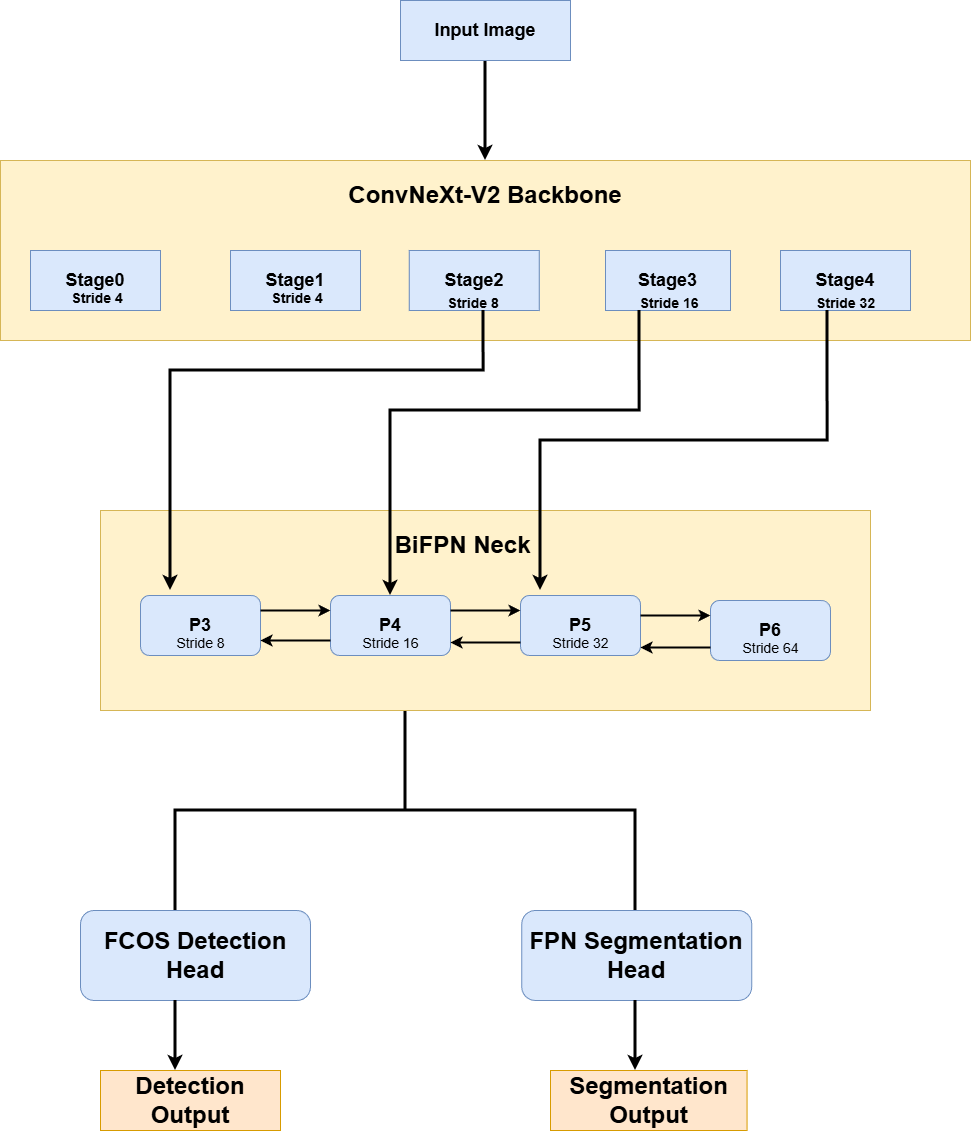

The diagram above was exported from draw.io. Its source (the exported page's mxGraphModel, read from the mxfile embedded in the PNG):
<mxGraphModel dx="4330" dy="1138" grid="1" gridSize="10" guides="1" tooltips="1" connect="1" arrows="1" fold="1" page="1" pageScale="1" pageWidth="850" pageHeight="1100" background="light-dark(#FFFFFF,#FFFFFF)" math="0" shadow="0">
  <root>
    <mxCell id="0" />
    <mxCell id="1" parent="0" />
    <mxCell id="3Z4AEeIzQvU2udMXJGXX-85" edge="1" parent="1" style="rounded=0;orthogonalLoop=1;jettySize=auto;html=1;startArrow=none;startFill=0;endArrow=classic;endFill=1;strokeColor=#000000;entryX=0.5;entryY=0;entryDx=0;entryDy=0;strokeWidth=3;" target="3Z4AEeIzQvU2udMXJGXX-87" value="">
      <mxGeometry relative="1" as="geometry">
        <mxPoint x="-1495" y="270" as="sourcePoint" />
        <mxPoint x="-1305" y="360" as="targetPoint" />
      </mxGeometry>
    </mxCell>
    <mxCell id="3Z4AEeIzQvU2udMXJGXX-87" parent="1" style="rounded=0;whiteSpace=wrap;html=1;fillColor=#fff2cc;strokeColor=#d6b656;" value="" vertex="1">
      <mxGeometry height="180" width="970" x="-1980" y="370" as="geometry" />
    </mxCell>
    <mxCell id="3Z4AEeIzQvU2udMXJGXX-88" parent="1" style="text;html=1;whiteSpace=wrap;strokeColor=none;fillColor=none;align=center;verticalAlign=middle;rounded=0;" value="&lt;font style=&quot;font-size: 24px;&quot;&gt;&lt;b&gt;ConvNeXt-V2 Backbone&lt;/b&gt;&lt;/font&gt;" vertex="1">
      <mxGeometry height="30" width="400" x="-1695" y="390" as="geometry" />
    </mxCell>
    <mxCell id="3Z4AEeIzQvU2udMXJGXX-89" parent="1" style="rounded=0;whiteSpace=wrap;html=1;fillColor=#dae8fc;strokeColor=#6c8ebf;" value="&lt;font style=&quot;font-size: 18px;&quot;&gt;&lt;b&gt;Stage3&lt;/b&gt;&lt;/font&gt;" vertex="1">
      <mxGeometry height="60" width="125" x="-1375" y="460" as="geometry" />
    </mxCell>
    <mxCell id="3Z4AEeIzQvU2udMXJGXX-90" parent="1" style="rounded=0;whiteSpace=wrap;html=1;fillColor=#dae8fc;strokeColor=#6c8ebf;" value="&lt;font style=&quot;font-size: 18px;&quot;&gt;&lt;b&gt;Stage4&lt;/b&gt;&lt;/font&gt;" vertex="1">
      <mxGeometry height="60" width="130" x="-1200" y="460" as="geometry" />
    </mxCell>
    <mxCell id="3Z4AEeIzQvU2udMXJGXX-91" parent="1" style="rounded=0;whiteSpace=wrap;html=1;fillColor=#dae8fc;strokeColor=#6c8ebf;" value="&lt;font style=&quot;font-size: 18px;&quot;&gt;&lt;b&gt;Stage2&lt;/b&gt;&lt;/font&gt;" vertex="1">
      <mxGeometry height="60" width="130" x="-1571.25" y="460" as="geometry" />
    </mxCell>
    <mxCell id="3Z4AEeIzQvU2udMXJGXX-110" parent="1" style="text;html=1;whiteSpace=wrap;strokeColor=none;fillColor=none;align=center;verticalAlign=middle;rounded=0;" value="&lt;span style=&quot;font-size: 14px;&quot;&gt;&lt;b&gt;Stride 8&lt;/b&gt;&lt;/span&gt;" vertex="1">
      <mxGeometry height="15" width="113.75" x="-1563.75" y="505" as="geometry" />
    </mxCell>
    <mxCell id="3Z4AEeIzQvU2udMXJGXX-111" parent="1" style="text;html=1;whiteSpace=wrap;strokeColor=none;fillColor=none;align=center;verticalAlign=middle;rounded=0;" value="&lt;font style=&quot;font-size: 14px;&quot;&gt;&lt;b&gt;Stride 16&lt;/b&gt;&lt;/font&gt;" vertex="1">
      <mxGeometry height="15" width="121.87" x="-1371.87" y="505" as="geometry" />
    </mxCell>
    <mxCell id="3Z4AEeIzQvU2udMXJGXX-112" parent="1" style="text;html=1;whiteSpace=wrap;strokeColor=none;fillColor=none;align=center;verticalAlign=middle;rounded=0;" value="&lt;font style=&quot;font-size: 14px;&quot;&gt;&lt;b&gt;Stride 32&lt;/b&gt;&lt;/font&gt;" vertex="1">
      <mxGeometry height="15" width="116.87" x="-1193.44" y="505" as="geometry" />
    </mxCell>
    <mxCell id="3Z4AEeIzQvU2udMXJGXX-114" parent="1" style="rounded=1;whiteSpace=wrap;html=1;fillColor=#dae8fc;strokeColor=#6c8ebf;" value="&lt;b&gt;&lt;font style=&quot;font-size: 24px;&quot;&gt;FCOS Detection Head&lt;/font&gt;&lt;/b&gt;" vertex="1">
      <mxGeometry height="90" width="230" x="-1900" y="1120" as="geometry" />
    </mxCell>
    <mxCell id="3Z4AEeIzQvU2udMXJGXX-115" parent="1" style="strokeWidth=3;html=1;shape=mxgraph.flowchart.annotation_2;align=left;labelPosition=right;pointerEvents=1;direction=south;strokeColor=#000000;fillColor=#000000;" value="" vertex="1">
      <mxGeometry height="200" width="460" x="-1805" y="920" as="geometry" />
    </mxCell>
    <mxCell id="3Z4AEeIzQvU2udMXJGXX-116" parent="1" style="rounded=1;whiteSpace=wrap;html=1;fillColor=#dae8fc;strokeColor=#6c8ebf;" value="&lt;b&gt;&lt;font style=&quot;font-size: 24px;&quot;&gt;FPN Segmentation Head&lt;/font&gt;&lt;/b&gt;" vertex="1">
      <mxGeometry height="90" width="230" x="-1458.75" y="1120" as="geometry" />
    </mxCell>
    <mxCell id="3Z4AEeIzQvU2udMXJGXX-117" edge="1" parent="1" style="endArrow=none;html=1;rounded=0;endFill=0;startArrow=classic;startFill=1;strokeColor=#000000;strokeWidth=3;" value="">
      <mxGeometry height="50" relative="1" width="50" as="geometry">
        <mxPoint x="-1805" y="1280" as="sourcePoint" />
        <mxPoint x="-1805" y="1210" as="targetPoint" />
      </mxGeometry>
    </mxCell>
    <mxCell id="3Z4AEeIzQvU2udMXJGXX-118" parent="1" style="rounded=0;whiteSpace=wrap;html=1;fillColor=#ffe6cc;strokeColor=#d79b00;" value="&lt;b&gt;&lt;font style=&quot;font-size: 24px;&quot;&gt;Detection Output&lt;/font&gt;&lt;/b&gt;" vertex="1">
      <mxGeometry height="60" width="180" x="-1880" y="1280" as="geometry" />
    </mxCell>
    <mxCell id="3Z4AEeIzQvU2udMXJGXX-119" edge="1" parent="1" style="endArrow=none;html=1;rounded=0;startArrow=classic;startFill=1;strokeColor=#000000;strokeWidth=3;" value="">
      <mxGeometry height="50" relative="1" width="50" as="geometry">
        <mxPoint x="-1345" y="1280" as="sourcePoint" />
        <mxPoint x="-1345" y="1210" as="targetPoint" />
      </mxGeometry>
    </mxCell>
    <mxCell id="3Z4AEeIzQvU2udMXJGXX-120" parent="1" style="rounded=0;whiteSpace=wrap;html=1;fillColor=#ffe6cc;strokeColor=#d79b00;" value="&lt;b&gt;&lt;font style=&quot;font-size: 24px;&quot;&gt;Segmentation Output&lt;/font&gt;&lt;/b&gt;" vertex="1">
      <mxGeometry height="60" width="196.56" x="-1430" y="1280" as="geometry" />
    </mxCell>
    <mxCell id="W70i6VUq_ZuwIwgbkxwd-1" parent="1" style="rounded=0;whiteSpace=wrap;html=1;fillColor=#dae8fc;strokeColor=#6c8ebf;" value="&lt;font style=&quot;font-size: 18px;&quot;&gt;&lt;b&gt;Stage1&lt;/b&gt;&lt;/font&gt;" vertex="1">
      <mxGeometry height="60" width="130" x="-1750" y="460" as="geometry" />
    </mxCell>
    <mxCell id="W70i6VUq_ZuwIwgbkxwd-2" parent="1" style="rounded=0;whiteSpace=wrap;html=1;fillColor=#dae8fc;strokeColor=#6c8ebf;" value="&lt;font style=&quot;font-size: 18px;&quot;&gt;&lt;b&gt;Stage0&lt;/b&gt;&lt;/font&gt;" vertex="1">
      <mxGeometry height="60" width="130" x="-1950" y="460" as="geometry" />
    </mxCell>
    <mxCell id="W70i6VUq_ZuwIwgbkxwd-3" parent="1" style="rounded=0;whiteSpace=wrap;html=1;strokeColor=#6c8ebf;fillColor=#dae8fc;" value="&lt;b&gt;&lt;font style=&quot;font-size: 18px;&quot;&gt;Input Image&lt;/font&gt;&lt;/b&gt;" vertex="1">
      <mxGeometry height="60" width="170" x="-1580" y="210" as="geometry" />
    </mxCell>
    <mxCell id="3Z4AEeIzQvU2udMXJGXX-92" parent="1" style="rounded=0;whiteSpace=wrap;html=1;fillColor=#fff2cc;strokeColor=#d6b656;" value="" vertex="1">
      <mxGeometry height="200" width="770" x="-1880" y="720" as="geometry" />
    </mxCell>
    <mxCell id="W70i6VUq_ZuwIwgbkxwd-5" parent="1" style="text;html=1;whiteSpace=wrap;strokeColor=none;fillColor=none;align=center;verticalAlign=middle;rounded=0;" value="&lt;font style=&quot;font-size: 24px;&quot;&gt;&lt;b&gt;BiFPN Neck&lt;/b&gt;&lt;/font&gt;" vertex="1">
      <mxGeometry height="30" width="675" x="-1855" y="740" as="geometry" />
    </mxCell>
    <mxCell id="W70i6VUq_ZuwIwgbkxwd-6" parent="1" style="rounded=1;whiteSpace=wrap;html=1;fillColor=#dae8fc;strokeColor=#6c8ebf;" value="&lt;font style=&quot;font-size: 18px;&quot;&gt;&lt;b&gt;P3&lt;/b&gt;&lt;/font&gt;" vertex="1">
      <mxGeometry height="60" width="120" x="-1840" y="805" as="geometry" />
    </mxCell>
    <mxCell id="W70i6VUq_ZuwIwgbkxwd-7" parent="1" style="rounded=1;whiteSpace=wrap;html=1;fillColor=#dae8fc;strokeColor=#6c8ebf;" value="&lt;font style=&quot;font-size: 18px;&quot;&gt;&lt;b&gt;P4&lt;/b&gt;&lt;/font&gt;" vertex="1">
      <mxGeometry height="60" width="120" x="-1650" y="805" as="geometry" />
    </mxCell>
    <mxCell id="W70i6VUq_ZuwIwgbkxwd-8" parent="1" style="rounded=1;whiteSpace=wrap;html=1;fillColor=#dae8fc;strokeColor=#6c8ebf;" value="&lt;font style=&quot;font-size: 18px;&quot;&gt;&lt;b style=&quot;&quot;&gt;P5&lt;/b&gt;&lt;/font&gt;" vertex="1">
      <mxGeometry height="60" width="120" x="-1460" y="805" as="geometry" />
    </mxCell>
    <mxCell id="W70i6VUq_ZuwIwgbkxwd-10" parent="1" style="text;html=1;whiteSpace=wrap;strokeColor=none;fillColor=none;align=center;verticalAlign=middle;rounded=0;" value="&lt;font style=&quot;font-size: 14px;&quot;&gt;Stride 8&lt;/font&gt;" vertex="1">
      <mxGeometry height="15" width="102.5" x="-1831.25" y="845" as="geometry" />
    </mxCell>
    <mxCell id="W70i6VUq_ZuwIwgbkxwd-11" parent="1" style="text;html=1;whiteSpace=wrap;strokeColor=none;fillColor=none;align=center;verticalAlign=middle;rounded=0;" value="&lt;font style=&quot;font-size: 14px;&quot;&gt;Stride 16&lt;/font&gt;" vertex="1">
      <mxGeometry height="15" width="102.5" x="-1641.25" y="845" as="geometry" />
    </mxCell>
    <mxCell id="W70i6VUq_ZuwIwgbkxwd-12" parent="1" style="text;html=1;whiteSpace=wrap;strokeColor=none;fillColor=none;align=center;verticalAlign=middle;rounded=0;" value="&lt;font style=&quot;font-size: 14px;&quot;&gt;Stride 32&lt;/font&gt;" vertex="1">
      <mxGeometry height="15" width="102.5" x="-1451.25" y="845" as="geometry" />
    </mxCell>
    <mxCell id="W70i6VUq_ZuwIwgbkxwd-14" edge="1" parent="1" style="endArrow=classic;html=1;rounded=0;entryX=0;entryY=0.5;entryDx=0;entryDy=0;exitX=1;exitY=0.5;exitDx=0;exitDy=0;strokeWidth=2;" value="">
      <mxGeometry height="50" relative="1" width="50" as="geometry">
        <mxPoint x="-1720" y="820" as="sourcePoint" />
        <mxPoint x="-1650" y="820" as="targetPoint" />
      </mxGeometry>
    </mxCell>
    <mxCell id="W70i6VUq_ZuwIwgbkxwd-15" edge="1" parent="1" style="endArrow=classic;html=1;rounded=0;entryX=0;entryY=0.5;entryDx=0;entryDy=0;exitX=1;exitY=0.5;exitDx=0;exitDy=0;strokeWidth=2;" value="">
      <mxGeometry height="50" relative="1" width="50" as="geometry">
        <mxPoint x="-1530" y="820" as="sourcePoint" />
        <mxPoint x="-1460" y="820" as="targetPoint" />
      </mxGeometry>
    </mxCell>
    <mxCell id="W70i6VUq_ZuwIwgbkxwd-17" edge="1" parent="1" source="W70i6VUq_ZuwIwgbkxwd-6" style="endArrow=none;html=1;rounded=0;startArrow=classic;startFill=1;endFill=0;exitX=1;exitY=0.75;exitDx=0;exitDy=0;strokeWidth=2;" value="">
      <mxGeometry height="50" relative="1" width="50" as="geometry">
        <mxPoint x="-1700" y="900" as="sourcePoint" />
        <mxPoint x="-1650" y="850" as="targetPoint" />
      </mxGeometry>
    </mxCell>
    <mxCell id="W70i6VUq_ZuwIwgbkxwd-18" edge="1" parent="1" style="endArrow=none;html=1;rounded=0;startArrow=classic;startFill=1;endFill=0;exitX=1;exitY=0.75;exitDx=0;exitDy=0;strokeWidth=2;" value="">
      <mxGeometry height="50" relative="1" width="50" as="geometry">
        <mxPoint x="-1530" y="852" as="sourcePoint" />
        <mxPoint x="-1460" y="852" as="targetPoint" />
      </mxGeometry>
    </mxCell>
    <mxCell id="W70i6VUq_ZuwIwgbkxwd-20" edge="1" parent="1" style="edgeStyle=orthogonalEdgeStyle;rounded=0;orthogonalLoop=1;jettySize=auto;html=1;strokeWidth=3;">
      <mxGeometry relative="1" as="geometry">
        <Array as="points">
          <mxPoint x="-1497" y="580" />
          <mxPoint x="-1810" y="580" />
        </Array>
        <mxPoint x="-1497" y="520" as="sourcePoint" />
        <mxPoint x="-1810" y="800" as="targetPoint" />
      </mxGeometry>
    </mxCell>
    <mxCell id="W70i6VUq_ZuwIwgbkxwd-21" edge="1" parent="1" style="edgeStyle=orthogonalEdgeStyle;rounded=0;orthogonalLoop=1;jettySize=auto;html=1;exitX=0.5;exitY=1;exitDx=0;exitDy=0;entryX=0.5;entryY=0;entryDx=0;entryDy=0;strokeWidth=3;" target="W70i6VUq_ZuwIwgbkxwd-7">
      <mxGeometry relative="1" as="geometry">
        <Array as="points">
          <mxPoint x="-1341" y="620" />
          <mxPoint x="-1590" y="620" />
        </Array>
        <mxPoint x="-1341" y="520" as="sourcePoint" />
        <mxPoint x="-1660" y="835" as="targetPoint" />
      </mxGeometry>
    </mxCell>
    <mxCell id="W70i6VUq_ZuwIwgbkxwd-23" edge="1" parent="1" style="edgeStyle=orthogonalEdgeStyle;rounded=0;orthogonalLoop=1;jettySize=auto;html=1;exitX=0.5;exitY=1;exitDx=0;exitDy=0;strokeWidth=3;" value="">
      <mxGeometry relative="1" as="geometry">
        <Array as="points">
          <mxPoint x="-1153" y="650" />
          <mxPoint x="-1440" y="650" />
        </Array>
        <mxPoint x="-1153" y="520" as="sourcePoint" />
        <mxPoint x="-1440" y="800" as="targetPoint" />
      </mxGeometry>
    </mxCell>
    <mxCell id="W70i6VUq_ZuwIwgbkxwd-24" parent="1" style="text;html=1;whiteSpace=wrap;strokeColor=none;fillColor=none;align=center;verticalAlign=middle;rounded=0;" value="&lt;span style=&quot;font-size: 14px;&quot;&gt;&lt;b&gt;Stride 4&lt;/b&gt;&lt;/span&gt;" vertex="1">
      <mxGeometry height="15" width="113.75" x="-1740" y="500" as="geometry" />
    </mxCell>
    <mxCell id="W70i6VUq_ZuwIwgbkxwd-25" parent="1" style="text;html=1;whiteSpace=wrap;strokeColor=none;fillColor=none;align=center;verticalAlign=middle;rounded=0;" value="&lt;span style=&quot;font-size: 14px;&quot;&gt;&lt;b&gt;Stride 4&lt;/b&gt;&lt;/span&gt;" vertex="1">
      <mxGeometry height="15" width="113.75" x="-1940" y="500" as="geometry" />
    </mxCell>
    <mxCell id="1WZCL7jeUwg6fqiiiIb2-1" parent="1" style="rounded=1;whiteSpace=wrap;html=1;fillColor=#dae8fc;strokeColor=#6c8ebf;" value="&lt;font style=&quot;font-size: 18px;&quot;&gt;&lt;b style=&quot;&quot;&gt;P6&lt;/b&gt;&lt;/font&gt;" vertex="1">
      <mxGeometry height="60" width="120" x="-1270" y="810" as="geometry" />
    </mxCell>
    <mxCell id="1WZCL7jeUwg6fqiiiIb2-2" parent="1" style="text;html=1;whiteSpace=wrap;strokeColor=none;fillColor=none;align=center;verticalAlign=middle;rounded=0;" value="&lt;font style=&quot;font-size: 14px;&quot;&gt;Stride 64&lt;/font&gt;" vertex="1">
      <mxGeometry height="15" width="102.5" x="-1261.25" y="850" as="geometry" />
    </mxCell>
    <mxCell id="1WZCL7jeUwg6fqiiiIb2-3" edge="1" parent="1" style="endArrow=classic;html=1;rounded=0;entryX=0;entryY=0.5;entryDx=0;entryDy=0;exitX=1;exitY=0.5;exitDx=0;exitDy=0;strokeWidth=2;" value="">
      <mxGeometry height="50" relative="1" width="50" as="geometry">
        <mxPoint x="-1340" y="825" as="sourcePoint" />
        <mxPoint x="-1270" y="825" as="targetPoint" />
      </mxGeometry>
    </mxCell>
    <mxCell id="1WZCL7jeUwg6fqiiiIb2-4" edge="1" parent="1" style="endArrow=none;html=1;rounded=0;startArrow=classic;startFill=1;endFill=0;exitX=1;exitY=0.75;exitDx=0;exitDy=0;strokeWidth=2;" value="">
      <mxGeometry height="50" relative="1" width="50" as="geometry">
        <mxPoint x="-1340" y="857" as="sourcePoint" />
        <mxPoint x="-1270" y="857" as="targetPoint" />
      </mxGeometry>
    </mxCell>
  </root>
</mxGraphModel>